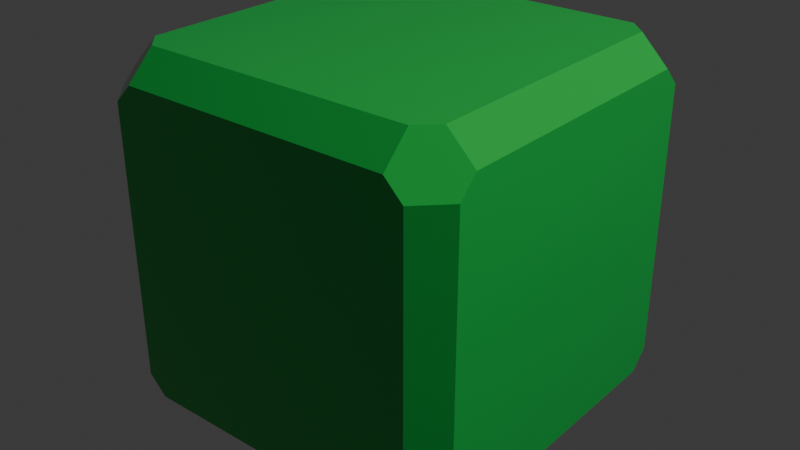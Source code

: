 # Source: acid-cuboid.blend  (saved by Blender 5.2.44; exported with 4.5.12 LTS)
import bpy
from mathutils import Matrix  # noqa: F401  (used for matrix-valued properties, if any)

bpy.ops.wm.read_factory_settings(use_empty=True)
scene = bpy.context.scene
scene.name = 'Scene'

# ---- collections
col_collection = bpy.data.collections.new('Collection'); scene.collection.children.link(col_collection)

# ---- materials (node trees are filled in below, after node groups)
mat_material = bpy.data.materials.new('Material')
mat_material.alpha_threshold = 0.0
mat_material.use_backface_culling_lightprobe_volume = False
mat_material.roughness = 0.5
mat_material.line_color = (0.0, 0.0, 0.0, 1.0)

# ---- material node trees
mat_material.use_nodes = True; mat_material.node_tree.nodes.clear()
_N = mat_material.node_tree.nodes; _L = mat_material.node_tree.links
n0 = _N.new('ShaderNodeOutputMaterial'); n0.name = 'Material Output'; n0.location = (200, 100)
n1 = _N.new('ShaderNodeBsdfPrincipled'); n1.name = 'Principled BSDF'; n1.location = (-200, 100)
n1.inputs[0].default_value = (0.01798, 0.5587, 0.08002, 1.0)
n1.inputs[2].default_value = 0.1227
n1.inputs[10].default_value = 0.005
_L.new(n1.outputs[0], n0.inputs[0])
n0.is_active_output = True

# ---- world
world_world = bpy.data.worlds.new('World'); scene.world = world_world
world_world.use_nodes = True; world_world.node_tree.nodes.clear()
_N = world_world.node_tree.nodes; _L = world_world.node_tree.links
n0 = _N.new('ShaderNodeOutputWorld'); n0.name = 'World Output'; n0.location = (200, 100)
n1 = _N.new('ShaderNodeBackground'); n1.name = 'Background'; n1.location = (-200, 100)
n1.inputs[0].default_value = (0.05088, 0.05088, 0.05088, 1.0)
_L.new(n1.outputs[0], n0.inputs[0])
n0.is_active_output = True
world_world.color = (0.05088, 0.05088, 0.05088)
world_world.sun_shadow_jitter_overblur = 0.0

# ---- cameras
cam_camera = bpy.data.cameras.new('Camera')
cam_camera.clip_end = 100.0
cam_camera.ortho_scale = 7.314

# ---- lights
light_light = bpy.data.lights.new('Light', 'POINT')
light_light.energy = 1000.0
light_light.shadow_soft_size = 0.1

# ---- meshes
me_cube = bpy.data.meshes.new('Cube')
me_cube.from_pydata([(0.4811, 0.2405, 0.2405), (0.4811, 0.0, 0.2405), (0.4811, -0.2405, 0.2405), (0.4811, 0.2405, 0.4811), (0.4811, 0.0, 0.4811), (0.4811, -0.2405, 0.4811), (0.4811, 0.2405, 0.7216), (0.4811, 0.0, 0.7216), (0.4811, -0.2405, 0.7216), (-0.4811, -0.2405, 0.2405), (-0.4811, 0.0, 0.2405), (-0.4811, 0.2405, 0.2405), (-0.4811, -0.2405, 0.4811), (-0.4811, 0.0, 0.4811), (-0.4811, 0.2405, 0.4811), (-0.4811, -0.2405, 0.7216), (-0.4811, 0.0, 0.7216), (-0.4811, 0.2405, 0.7216), (0.3608, 0.4089, 0.9622), (0.4089, 0.3608, 0.9622), (0.4811, 0.3608, 0.89), (0.4811, 0.4089, 0.8419), (0.4089, 0.4811, 0.8419), (0.3608, 0.4811, 0.89), (0.4089, 0.3608, 0.0), (0.3608, 0.4089, 0.0), (0.3608, 0.4811, 0.07216), (0.4089, 0.4811, 0.1203), (0.4811, 0.4089, 0.1203), (0.4811, 0.3608, 0.07216), (0.3608, -0.4811, 0.89), (0.4089, -0.4811, 0.8419), (0.4811, -0.4089, 0.8419), (0.4811, -0.3608, 0.89), (0.4089, -0.3608, 0.9622), (0.3608, -0.4089, 0.9622), (0.4811, -0.3608, 0.07216), (0.4811, -0.4089, 0.1203), (0.4089, -0.4811, 0.1203), (0.3608, -0.4811, 0.07216), (0.3608, -0.4089, 0.0), (0.4089, -0.3608, 0.0), (-0.4811, 0.4089, 0.8419), (-0.4811, 0.3608, 0.89), (-0.4089, 0.3608, 0.9622), (-0.3608, 0.4089, 0.9622), (-0.3608, 0.4811, 0.89), (-0.4089, 0.4811, 0.8419), (-0.3608, 0.4089, 0.0), (-0.4089, 0.3608, 0.0), (-0.4811, 0.3608, 0.07216), (-0.4811, 0.4089, 0.1203), (-0.4089, 0.4811, 0.1203), (-0.3608, 0.4811, 0.07216), (-0.4811, -0.3608, 0.89), (-0.4811, -0.4089, 0.8419), (-0.4089, -0.4811, 0.8419), (-0.3608, -0.4811, 0.89), (-0.3608, -0.4089, 0.9622), (-0.4089, -0.3608, 0.9622), (-0.4811, -0.4089, 0.1203), (-0.4811, -0.3608, 0.07216), (-0.4089, -0.3608, 0.0), (-0.3608, -0.4089, 0.0), (-0.3608, -0.4811, 0.07216), (-0.4089, -0.4811, 0.1203), (0.4811, 0.4089, 0.7216), (0.4089, 0.4811, 0.7216), (0.4811, 0.4089, 0.4811), (0.4089, 0.4811, 0.4811), (0.4089, 0.4811, 0.2405), (0.4811, 0.4089, 0.2405), (-0.4089, -0.4811, 0.2405), (-0.4811, -0.4089, 0.2405), (-0.4089, -0.4811, 0.4811), (-0.4811, -0.4089, 0.4811), (-0.4811, -0.4089, 0.7216), (-0.4089, -0.4811, 0.7216), (0.4089, -0.4811, 0.7216), (0.4811, -0.4089, 0.7216), (0.4089, -0.4811, 0.4811), (0.4811, -0.4089, 0.4811), (0.4811, -0.4089, 0.2405), (0.4089, -0.4811, 0.2405), (-0.4089, 0.4811, 0.7216), (-0.4811, 0.4089, 0.7216), (-0.4089, 0.4811, 0.4811), (-0.4811, 0.4089, 0.4811), (-0.4811, 0.4089, 0.2405), (-0.4089, 0.4811, 0.2405), (-0.4089, 0.2405, 0.0), (-0.4811, 0.2405, 0.07216), (-0.4089, 0.0, 0.0), (-0.4811, 0.0, 0.07216), (-0.4811, -0.2405, 0.07216), (-0.4089, -0.2405, 0.0), (0.4089, 0.2405, 0.9622), (0.4811, 0.2405, 0.89), (0.4089, 0.0, 0.9622), (0.4811, 0.0, 0.89), (0.4811, -0.2405, 0.89), (0.4089, -0.2405, 0.9622), (-0.4089, -0.2405, 0.9622), (-0.4811, -0.2405, 0.89), (-0.4089, 0.0, 0.9622), (-0.4811, 0.0, 0.89), (-0.4811, 0.2405, 0.89), (-0.4089, 0.2405, 0.9622), (0.4089, -0.2405, 0.0), (0.4811, -0.2405, 0.07216), (0.4089, 0.0, 0.0), (0.4811, 0.0, 0.07216), (0.4811, 0.2405, 0.07216), (0.4089, 0.2405, 0.0)], [], [(12, 15, 16, 13), (13, 16, 17, 14), (9, 12, 13, 10), (10, 13, 14, 11), (3, 6, 7, 4), (4, 7, 8, 5), (0, 3, 4, 1), (1, 4, 5, 2), (18, 19, 20, 21, 22, 23), (24, 25, 26, 27, 28, 29), (30, 31, 32, 33, 34, 35), (36, 37, 38, 39, 40, 41), (42, 43, 44, 45, 46, 47), (48, 49, 50, 51, 52, 53), (54, 55, 56, 57, 58, 59), (60, 61, 62, 63, 64, 65), (95, 62, 61, 94), (25, 48, 53, 26), (71, 28, 27, 70), (77, 56, 55, 76), (83, 38, 37, 82), (89, 52, 51, 88), (35, 58, 57, 30), (101, 34, 33, 100), (63, 40, 39, 64), (107, 44, 43, 106), (45, 18, 23, 46), (113, 24, 29, 112), (21, 66, 67, 22), (66, 68, 69, 67), (68, 71, 70, 69), (65, 72, 73, 60), (72, 74, 75, 73), (74, 77, 76, 75), (31, 78, 79, 32), (78, 80, 81, 79), (80, 83, 82, 81), (47, 84, 85, 42), (84, 86, 87, 85), (86, 89, 88, 87), (49, 90, 91, 50), (90, 92, 93, 91), (92, 95, 94, 93), (19, 96, 97, 20), (96, 98, 99, 97), (98, 101, 100, 99), (59, 102, 103, 54), (102, 104, 105, 103), (104, 107, 106, 105), (41, 108, 109, 36), (108, 110, 111, 109), (110, 113, 112, 111), (19, 18, 45, 44, 107, 96), (84, 47, 46, 23, 22, 67), (66, 21, 20, 97, 6), (49, 48, 25, 24, 113, 90), (53, 52, 89, 70, 27, 26), (29, 28, 71, 0, 112), (78, 31, 30, 57, 56, 77), (101, 102, 59, 58, 35, 34), (8, 100, 33, 32, 79), (39, 38, 83, 72, 65, 64), (95, 108, 41, 40, 63, 62), (109, 2, 82, 37, 36), (17, 106, 43, 42, 85), (91, 11, 88, 51, 50), (76, 55, 54, 103, 15), (61, 60, 73, 9, 94), (86, 84, 67, 69), (68, 66, 6, 3), (89, 86, 69, 70), (71, 68, 3, 0), (73, 75, 12, 9), (83, 80, 74, 72), (75, 76, 15, 12), (80, 78, 77, 74), (5, 8, 79, 81), (2, 5, 81, 82), (14, 17, 85, 87), (11, 14, 87, 88), (93, 10, 11, 91), (90, 113, 110, 92), (94, 9, 10, 93), (92, 110, 108, 95), (6, 97, 99, 7), (96, 107, 104, 98), (7, 99, 100, 8), (98, 104, 102, 101), (15, 103, 105, 16), (16, 105, 106, 17), (111, 1, 2, 109), (112, 0, 1, 111)])
_uv = me_cube.uv_layers.new(name='UVMap')
_uv.uv.foreach_set('vector', [0.5, 0.0625, 0.5625, 0.0625, 0.5625, 0.125, 0.5, 0.125, 0.5, 0.125, 0.5625, 0.125, 0.5625, 0.1875, 0.5, 0.1875, 0.4375, 0.0625, 0.5, 0.0625, 0.5, 0.125, 0.4375, 0.125, 0.4375, 0.125, 0.5, 0.125, 0.5, 0.1875, 0.4375, 0.1875, 0.5, 0.5625, 0.5625, 0.5625, 0.5625, 0.625, 0.5, 0.625, 0.5, 0.625, 0.5625, 0.625, 0.5625, 0.6875, 0.5, 0.6875, 0.4375, 0.5625, 0.5, 0.5625, 0.5, 0.625, 0.4375, 0.625, 0.4375, 0.625, 0.5, 0.625, 0.5, 0.6875, 0.4375, 0.6875, 0.6354, 0.4854, 0.6375, 0.5146, 0.6062, 0.5208, 0.5938, 0.5125, 0.5938, 0.4812, 0.6125, 0.4688, 0.3562, 0.5312, 0.3438, 0.5188, 0.3604, 0.4896, 0.3896, 0.4875, 0.3958, 0.5188, 0.3875, 0.5312, 0.6062, 0.7812, 0.5938, 0.7687, 0.5938, 0.7375, 0.6062, 0.7292, 0.6375, 0.7354, 0.6354, 0.7646, 0.3875, 0.7188, 0.3958, 0.7313, 0.3896, 0.7625, 0.3604, 0.7604, 0.3438, 0.7375, 0.3625, 0.7188, 0.5938, 0.2313, 0.6062, 0.2188, 0.625, 0.2188, 0.625, 0.2562, 0.6062, 0.2708, 0.5938, 0.2625, 0.1562, 0.5187, 0.1437, 0.5312, 0.125, 0.5312, 0.125, 0.5188, 0.1437, 0.5, 0.1562, 0.5, 0.6062, 0.03125, 0.5938, 0.01875, 0.5938, 0.0, 0.6062, 0.0, 0.625, 0.01875, 0.625, 0.03125, 0.125, 0.7312, 0.125, 0.7188, 0.1437, 0.7188, 0.1562, 0.7312, 0.1562, 0.75, 0.1437, 0.75, 0.1437, 0.6875, 0.1437, 0.7188, 0.125, 0.7188, 0.125, 0.6875, 0.3438, 0.5188, 0.1562, 0.5187, 0.1562, 0.5, 0.3604, 0.4896, 0.4375, 0.5188, 0.3958, 0.5188, 0.3896, 0.4875, 0.4375, 0.4812, 0.5625, 0.0, 0.5938, 0.0, 0.5938, 0.01875, 0.5625, 0.01875, 0.4375, 0.7688, 0.3896, 0.7625, 0.3958, 0.7313, 0.4375, 0.7312, 0.4375, 0.2688, 0.4062, 0.2687, 0.4062, 0.2313, 0.4375, 0.2313, 0.6354, 0.7646, 0.625, 0.9688, 0.6063, 0.9688, 0.6062, 0.7812, 0.6438, 0.6875, 0.6375, 0.7354, 0.6062, 0.7292, 0.6062, 0.6875, 0.1562, 0.7312, 0.3438, 0.7375, 0.3604, 0.7604, 0.1562, 0.75, 0.625, 0.1875, 0.625, 0.2188, 0.6062, 0.2188, 0.6062, 0.1875, 0.625, 0.2562, 0.6354, 0.4854, 0.6125, 0.4688, 0.6062, 0.2708, 0.3563, 0.5625, 0.3562, 0.5312, 0.3875, 0.5312, 0.3938, 0.5625, 0.5938, 0.5125, 0.5625, 0.5188, 0.5625, 0.4812, 0.5938, 0.4812, 0.5625, 0.5188, 0.5, 0.5188, 0.5, 0.4812, 0.5625, 0.4812, 0.5, 0.5188, 0.4375, 0.5188, 0.4375, 0.4812, 0.5, 0.4812, 0.4062, 0.0, 0.4375, 0.0, 0.4375, 0.01875, 0.4062, 0.01875, 0.4375, 0.0, 0.5, 0.0, 0.5, 0.01875, 0.4375, 0.01875, 0.5, 0.0, 0.5625, 0.0, 0.5625, 0.01875, 0.5, 0.01875, 0.5938, 0.7687, 0.5625, 0.7688, 0.5625, 0.7312, 0.5938, 0.7375, 0.5625, 0.7688, 0.5, 0.7688, 0.5, 0.7312, 0.5625, 0.7312, 0.5, 0.7688, 0.4375, 0.7688, 0.4375, 0.7312, 0.5, 0.7312, 0.5938, 0.2625, 0.5625, 0.2688, 0.5625, 0.2313, 0.5938, 0.2313, 0.5625, 0.2688, 0.5, 0.2688, 0.5, 0.2313, 0.5625, 0.2313, 0.5, 0.2688, 0.4375, 0.2688, 0.4375, 0.2313, 0.5, 0.2313, 0.1437, 0.5312, 0.1437, 0.5625, 0.125, 0.5625, 0.125, 0.5312, 0.1437, 0.5625, 0.1437, 0.625, 0.125, 0.625, 0.125, 0.5625, 0.1437, 0.625, 0.1437, 0.6875, 0.125, 0.6875, 0.125, 0.625, 0.6375, 0.5146, 0.6438, 0.5625, 0.6062, 0.5625, 0.6062, 0.5208, 0.6438, 0.5625, 0.6438, 0.625, 0.6062, 0.625, 0.6062, 0.5625, 0.6438, 0.625, 0.6438, 0.6875, 0.6062, 0.6875, 0.6062, 0.625, 0.625, 0.03125, 0.625, 0.0625, 0.6062, 0.0625, 0.6062, 0.03125, 0.625, 0.0625, 0.625, 0.125, 0.6062, 0.125, 0.6062, 0.0625, 0.625, 0.125, 0.625, 0.1875, 0.6062, 0.1875, 0.6062, 0.125, 0.3625, 0.7188, 0.3563, 0.6875, 0.3938, 0.6875, 0.3875, 0.7188, 0.3563, 0.6875, 0.3563, 0.625, 0.3938, 0.625, 0.3938, 0.6875, 0.3563, 0.625, 0.3563, 0.5625, 0.3938, 0.5625, 0.3938, 0.625, 0.6375, 0.5146, 0.6354, 0.4854, 0.8438, 0.5188, 0.8563, 0.5312, 0.8562, 0.5625, 0.6438, 0.5625, 0.5625, 0.2688, 0.5938, 0.2625, 0.6062, 0.2708, 0.6125, 0.4688, 0.5938, 0.4812, 0.5625, 0.4812, 0.5625, 0.5188, 0.5938, 0.5125, 0.6062, 0.5208, 0.6062, 0.5625, 0.5625, 0.5625, 0.1437, 0.5312, 0.1562, 0.5187, 0.3438, 0.5188, 0.3562, 0.5312, 0.3563, 0.5625, 0.1437, 0.5625, 0.3937, 0.2812, 0.4062, 0.2687, 0.4375, 0.2688, 0.4375, 0.4812, 0.3896, 0.4875, 0.3604, 0.4896, 0.3875, 0.5312, 0.3958, 0.5188, 0.4375, 0.5188, 0.4375, 0.5625, 0.3938, 0.5625, 0.5625, 0.7688, 0.5938, 0.7687, 0.6062, 0.7812, 0.6063, 0.9688, 0.5938, 0.9813, 0.5625, 0.9812, 0.6438, 0.6875, 0.8562, 0.6875, 0.8563, 0.7188, 0.8438, 0.7312, 0.6354, 0.7646, 0.6375, 0.7354, 0.5625, 0.6875, 0.6062, 0.6875, 0.6062, 0.7292, 0.5938, 0.7375, 0.5625, 0.7312, 0.3604, 0.7604, 0.3896, 0.7625, 0.4375, 0.7688, 0.4375, 0.9812, 0.4062, 0.9813, 0.3938, 0.9688, 0.1437, 0.6875, 0.3563, 0.6875, 0.3625, 0.7188, 0.3438, 0.7375, 0.1562, 0.7312, 0.1437, 0.7188, 0.3938, 0.6875, 0.4375, 0.6875, 0.4375, 0.7312, 0.3958, 0.7313, 0.3875, 0.7188, 0.5625, 0.1875, 0.6062, 0.1875, 0.6062, 0.2188, 0.5938, 0.2313, 0.5625, 0.2313, 0.3938, 0.1875, 0.4375, 0.1875, 0.4375, 0.2313, 0.4062, 0.2313, 0.3938, 0.2188, 0.5625, 0.01875, 0.5938, 0.01875, 0.6062, 0.03125, 0.6062, 0.0625, 0.5625, 0.0625, 0.3938, 0.03125, 0.4062, 0.01875, 0.4375, 0.01875, 0.4375, 0.0625, 0.3938, 0.0625, 0.5, 0.2688, 0.5625, 0.2688, 0.5625, 0.4812, 0.5, 0.4812, 0.5, 0.5188, 0.5625, 0.5188, 0.5625, 0.5625, 0.5, 0.5625, 0.4375, 0.2688, 0.5, 0.2688, 0.5, 0.4812, 0.4375, 0.4812, 0.4375, 0.5188, 0.5, 0.5188, 0.5, 0.5625, 0.4375, 0.5625, 0.4375, 0.01875, 0.5, 0.01875, 0.5, 0.0625, 0.4375, 0.0625, 0.4375, 0.7688, 0.5, 0.7688, 0.5, 0.9812, 0.4375, 0.9812, 0.5, 0.01875, 0.5625, 0.01875, 0.5625, 0.0625, 0.5, 0.0625, 0.5, 0.7688, 0.5625, 0.7688, 0.5625, 0.9812, 0.5, 0.9812, 0.5, 0.6875, 0.5625, 0.6875, 0.5625, 0.7312, 0.5, 0.7312, 0.4375, 0.6875, 0.5, 0.6875, 0.5, 0.7312, 0.4375, 0.7312, 0.5, 0.1875, 0.5625, 0.1875, 0.5625, 0.2313, 0.5, 0.2313, 0.4375, 0.1875, 0.5, 0.1875, 0.5, 0.2313, 0.4375, 0.2313, 0.3938, 0.125, 0.4375, 0.125, 0.4375, 0.1875, 0.3938, 0.1875, 0.1437, 0.5625, 0.3563, 0.5625, 0.3563, 0.625, 0.1437, 0.625, 0.3938, 0.0625, 0.4375, 0.0625, 0.4375, 0.125, 0.3938, 0.125, 0.1437, 0.625, 0.3563, 0.625, 0.3563, 0.6875, 0.1437, 0.6875, 0.5625, 0.5625, 0.6062, 0.5625, 0.6062, 0.625, 0.5625, 0.625, 0.6438, 0.5625, 0.8562, 0.5625, 0.8562, 0.625, 0.6438, 0.625, 0.5625, 0.625, 0.6062, 0.625, 0.6062, 0.6875, 0.5625, 0.6875, 0.6438, 0.625, 0.8562, 0.625, 0.8562, 0.6875, 0.6438, 0.6875, 0.5625, 0.0625, 0.6062, 0.0625, 0.6062, 0.125, 0.5625, 0.125, 0.5625, 0.125, 0.6062, 0.125, 0.6062, 0.1875, 0.5625, 0.1875, 0.3938, 0.625, 0.4375, 0.625, 0.4375, 0.6875, 0.3938, 0.6875, 0.3938, 0.5625, 0.4375, 0.5625, 0.4375, 0.625, 0.3938, 0.625])
me_cube.materials.append(mat_material)
me_cube.use_mirror_vertex_groups = False
me_cube.update()

# ---- objects
ob_cube = bpy.data.objects.new('Cube', me_cube)
ob_light = bpy.data.objects.new('Light', light_light)
ob_camera = bpy.data.objects.new('Camera', cam_camera)

# ---- transforms, parenting, visibility, modifiers, constraints
ob_cube.location = (0.0, 0.0, 0.0)
ob_cube.lock_rotations_4d = False
ob_cube.empty_display_type = 'ARROWS'
ob_cube.lineart.crease_threshold = 0.0
ob_light.location = (4.076, 1.005, 5.904)
ob_light.rotation_euler = (0.6503, 0.05522, 1.866)
ob_light.lock_rotations_4d = False
ob_light.empty_display_type = 'ARROWS'
ob_light.color = (0.0, 0.0, 0.0, 0.0)
ob_light.lineart.crease_threshold = 0.0
ob_camera.location = (7.359, -6.926, 4.958)
ob_camera.rotation_euler = (1.109, 0.0, 0.8149)
ob_camera.lock_rotations_4d = False
ob_camera.empty_display_type = 'ARROWS'
ob_camera.color = (0.0, 0.0, 0.0, 0.0)
ob_camera.display_type = 'WIRE'
ob_camera.lineart.crease_threshold = 0.0

# ---- collection membership
col_collection.objects.link(ob_cube)
col_collection.objects.link(ob_light)
col_collection.objects.link(ob_camera)

# ---- scene / render settings (as saved in the file)
scene.frame_start = 1; scene.frame_end = 250; scene.frame_set(1)
scene.render.engine = 'BLENDER_EEVEE_NEXT'
scene.render.bake_bias = 0.0
scene.render.bake_samples = 0
scene.render.compositor_device = 'GPU'
scene.eevee.use_volume_custom_range = False
scene.eevee.fast_gi_thickness_near = 0.1
scene.eevee.fast_gi_thickness_far = 0.0
scene.eevee.ray_tracing_options.screen_trace_thickness = 0.1
bpy.context.view_layer.update()

# ---- added for rendering (the .blend has no active camera): camera
cam_auto = bpy.data.cameras.new('AutoCamera')
cam_auto.lens = 50.0
cam_auto.sensor_width = 36.0
cam_auto.clip_end = 1000.0
ob_auto_camera = bpy.data.objects.new('AutoCamera', cam_auto)
scene.collection.objects.link(ob_auto_camera)
ob_auto_camera.location = (1.54194, -1.85033, 1.71465)
ob_auto_camera.rotation_euler = (1.09748, -7.21219e-08, 0.694738)
scene.camera = ob_auto_camera
bpy.context.view_layer.update()
